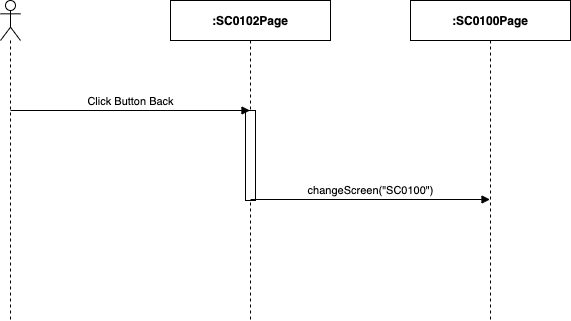

The diagram above was exported from draw.io. Its source (the exported page's mxGraphModel, read from the mxfile embedded in the PNG):
<mxGraphModel dx="1106" dy="748" grid="1" gridSize="10" guides="1" tooltips="1" connect="1" arrows="1" fold="1" page="1" pageScale="1" pageWidth="850" pageHeight="1100" math="0" shadow="0">
  <root>
    <mxCell id="twGoQ-xRnooRtptiKPSB-0" />
    <mxCell id="twGoQ-xRnooRtptiKPSB-1" parent="twGoQ-xRnooRtptiKPSB-0" />
    <mxCell id="1V77wKN769EUh1YBRXYH-0" value="" style="shape=umlLifeline;participant=umlActor;perimeter=lifelinePerimeter;whiteSpace=wrap;html=1;container=1;collapsible=0;recursiveResize=0;verticalAlign=top;spacingTop=36;outlineConnect=0;" parent="twGoQ-xRnooRtptiKPSB-1" vertex="1">
      <mxGeometry x="310" y="80" width="20" height="320" as="geometry" />
    </mxCell>
    <mxCell id="1V77wKN769EUh1YBRXYH-1" value="&lt;b&gt;:SC0102Page&lt;/b&gt;" style="shape=umlLifeline;perimeter=lifelinePerimeter;whiteSpace=wrap;html=1;container=1;collapsible=0;recursiveResize=0;outlineConnect=0;" parent="twGoQ-xRnooRtptiKPSB-1" vertex="1">
      <mxGeometry x="480" y="80" width="160" height="320" as="geometry" />
    </mxCell>
    <mxCell id="1V77wKN769EUh1YBRXYH-2" value="" style="html=1;points=[];perimeter=orthogonalPerimeter;" parent="1V77wKN769EUh1YBRXYH-1" vertex="1">
      <mxGeometry x="75" y="110" width="10" height="90" as="geometry" />
    </mxCell>
    <mxCell id="1V77wKN769EUh1YBRXYH-3" value="&lt;b&gt;:SC0100Page&lt;/b&gt;" style="shape=umlLifeline;perimeter=lifelinePerimeter;whiteSpace=wrap;html=1;container=1;collapsible=0;recursiveResize=0;outlineConnect=0;" parent="twGoQ-xRnooRtptiKPSB-1" vertex="1">
      <mxGeometry x="720" y="80" width="160" height="320" as="geometry" />
    </mxCell>
    <mxCell id="1V77wKN769EUh1YBRXYH-4" value="Click Button Back" style="html=1;verticalAlign=bottom;endArrow=block;" parent="twGoQ-xRnooRtptiKPSB-1" target="1V77wKN769EUh1YBRXYH-1" edge="1">
      <mxGeometry width="80" relative="1" as="geometry">
        <mxPoint x="320" y="190" as="sourcePoint" />
        <mxPoint x="400" y="190" as="targetPoint" />
      </mxGeometry>
    </mxCell>
    <mxCell id="1V77wKN769EUh1YBRXYH-5" value="changeScreen(&quot;SC0100&quot;)" style="html=1;verticalAlign=bottom;endArrow=block;" parent="twGoQ-xRnooRtptiKPSB-1" edge="1">
      <mxGeometry width="80" relative="1" as="geometry">
        <mxPoint x="560" y="279" as="sourcePoint" />
        <mxPoint x="799.5" y="279" as="targetPoint" />
      </mxGeometry>
    </mxCell>
  </root>
</mxGraphModel>